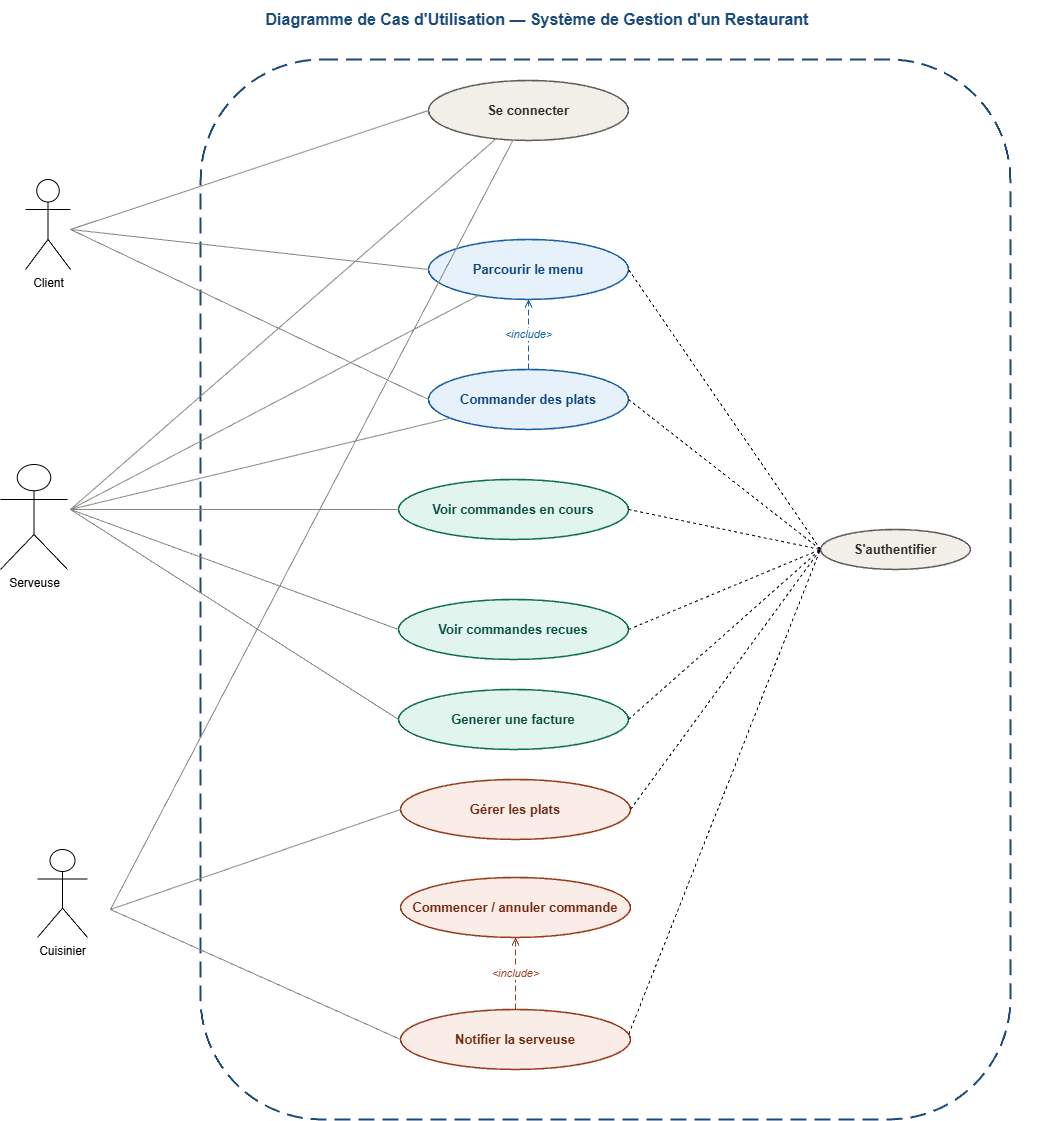

The diagram above was exported from draw.io. Its source (the exported page's mxGraphModel, read from the mxfile embedded in the PNG):
<mxGraphModel dx="1895" dy="1138" grid="1" gridSize="10" guides="1" tooltips="1" connect="1" arrows="1" fold="1" page="1" pageScale="1" pageWidth="1654" pageHeight="1169" math="0" shadow="0">
  <root>
    <mxCell id="0" />
    <mxCell id="1" parent="0" />
    <mxCell id="hUnfzZIu-KRIWh12zwcC-1" parent="1" style="text;html=1;strokeColor=none;fillColor=none;align=center;verticalAlign=middle;whiteSpace=wrap;rounded=0;fontSize=16;fontStyle=1;fontColor=#1A4A7C;" value="Diagramme de Cas d'Utilisation — Système de Gestion d'un Restaurant" vertex="1">
      <mxGeometry height="40" width="1000" x="277.00425083705386" y="20.00432059151791" as="geometry" />
    </mxCell>
    <mxCell id="hUnfzZIu-KRIWh12zwcC-2" parent="1" style="rounded=1;whiteSpace=wrap;html=1;fillColor=none;strokeColor=#1A4A7C;strokeWidth=2;dashed=1;dashPattern=8 4;verticalAlign=top;fontSize=13;fontStyle=1;fontColor=#1A4A7C;" value="" vertex="1">
      <mxGeometry height="1060" width="810" x="440" y="80" as="geometry" />
    </mxCell>
    <mxCell id="hUnfzZIu-KRIWh12zwcC-3" parent="1" style="ellipse;whiteSpace=wrap;html=1;fillColor=#F1EFE8;strokeColor=#5F5E5A;strokeWidth=1.5;fontSize=13;fontStyle=1;fontColor=#2C2C2A;" value="Se connecter" vertex="1">
      <mxGeometry height="60" width="200" x="668.0042508370539" y="101.00432059151791" as="geometry" />
    </mxCell>
    <mxCell id="hUnfzZIu-KRIWh12zwcC-4" parent="1" style="ellipse;whiteSpace=wrap;html=1;fillColor=#E6F1FB;strokeColor=#185FA5;strokeWidth=1.5;fontSize=13;fontStyle=1;fontColor=#0C447C;" value="Parcourir le menu" vertex="1">
      <mxGeometry height="60" width="200" x="668.0042508370539" y="260.0043205915179" as="geometry" />
    </mxCell>
    <mxCell id="hUnfzZIu-KRIWh12zwcC-5" parent="1" style="ellipse;whiteSpace=wrap;html=1;fillColor=#E6F1FB;strokeColor=#185FA5;strokeWidth=1.5;fontSize=13;fontStyle=1;fontColor=#0C447C;" value="Commander des plats" vertex="1">
      <mxGeometry height="60" width="200" x="668.0042508370539" y="390.0043205915179" as="geometry" />
    </mxCell>
    <mxCell id="hUnfzZIu-KRIWh12zwcC-6" parent="1" style="ellipse;whiteSpace=wrap;html=1;fillColor=#E1F5EE;strokeColor=#0F6E56;strokeWidth=1.5;fontSize=13;fontStyle=1;fontColor=#085041;" value="Voir commandes en cours" vertex="1">
      <mxGeometry height="60" width="230" x="638.0042508370539" y="500.00432059151785" as="geometry" />
    </mxCell>
    <mxCell id="hUnfzZIu-KRIWh12zwcC-7" parent="1" style="ellipse;whiteSpace=wrap;html=1;fillColor=#E1F5EE;strokeColor=#0F6E56;strokeWidth=1.5;fontSize=13;fontStyle=1;fontColor=#085041;" value="Voir commandes recues" vertex="1">
      <mxGeometry height="60" width="230" x="638.0042508370539" y="620.0043205915179" as="geometry" />
    </mxCell>
    <mxCell id="hUnfzZIu-KRIWh12zwcC-8" parent="1" style="ellipse;whiteSpace=wrap;html=1;fillColor=#E1F5EE;strokeColor=#0F6E56;strokeWidth=1.5;fontSize=13;fontStyle=1;fontColor=#085041;" value="Generer une facture" vertex="1">
      <mxGeometry height="60" width="230" x="638.0042508370539" y="710.0043205915179" as="geometry" />
    </mxCell>
    <mxCell id="hUnfzZIu-KRIWh12zwcC-9" parent="1" style="ellipse;whiteSpace=wrap;html=1;fillColor=#FAECE7;strokeColor=#993C1D;strokeWidth=1.5;fontSize=13;fontStyle=1;fontColor=#712B13;" value="Gérer les plats" vertex="1">
      <mxGeometry height="60" width="230" x="640.0042508370539" y="800.0043205915179" as="geometry" />
    </mxCell>
    <mxCell id="hUnfzZIu-KRIWh12zwcC-10" parent="1" style="ellipse;whiteSpace=wrap;html=1;fillColor=#FAECE7;strokeColor=#993C1D;strokeWidth=1.5;fontSize=13;fontStyle=1;fontColor=#712B13;" value="Commencer / annuler commande" vertex="1">
      <mxGeometry height="60" width="230" x="640.0042508370539" y="898.0043205915179" as="geometry" />
    </mxCell>
    <mxCell id="hUnfzZIu-KRIWh12zwcC-11" parent="1" style="ellipse;whiteSpace=wrap;html=1;fillColor=#FAECE7;strokeColor=#993C1D;strokeWidth=1.5;fontSize=13;fontStyle=1;fontColor=#712B13;" value="Notifier la serveuse" vertex="1">
      <mxGeometry height="60" width="230" x="640.0042508370539" y="1030.0043205915179" as="geometry" />
    </mxCell>
    <mxCell id="hUnfzZIu-KRIWh12zwcC-12" edge="1" parent="1" style="html=1;exitX=1;exitY=0.5;exitDx=0;exitDy=0;entryX=0;entryY=0.5;entryDx=0;entryDy=0;endArrow=none;strokeColor=#888780;" target="hUnfzZIu-KRIWh12zwcC-3">
      <mxGeometry relative="1" as="geometry">
        <mxPoint x="310.00425083705386" y="250.0043205915179" as="sourcePoint" />
      </mxGeometry>
    </mxCell>
    <mxCell id="hUnfzZIu-KRIWh12zwcC-13" edge="1" parent="1" style="html=1;exitX=1;exitY=0.5;exitDx=0;exitDy=0;entryX=0;entryY=0.5;entryDx=0;entryDy=0;endArrow=none;strokeColor=#888780;" target="hUnfzZIu-KRIWh12zwcC-4">
      <mxGeometry relative="1" as="geometry">
        <mxPoint x="310.00425083705386" y="250.0043205915179" as="sourcePoint" />
      </mxGeometry>
    </mxCell>
    <mxCell id="hUnfzZIu-KRIWh12zwcC-14" edge="1" parent="1" style="html=1;exitX=1;exitY=0.5;exitDx=0;exitDy=0;entryX=0;entryY=0.5;entryDx=0;entryDy=0;endArrow=none;strokeColor=#888780;" target="hUnfzZIu-KRIWh12zwcC-5">
      <mxGeometry relative="1" as="geometry">
        <mxPoint x="310.00425083705386" y="250.0043205915179" as="sourcePoint" />
      </mxGeometry>
    </mxCell>
    <mxCell id="hUnfzZIu-KRIWh12zwcC-15" edge="1" parent="1" style="html=1;endArrow=none;strokeColor=#888780;" target="hUnfzZIu-KRIWh12zwcC-3">
      <mxGeometry relative="1" as="geometry">
        <mxPoint x="310.00425083705386" y="530.0043205915176" as="sourcePoint" />
      </mxGeometry>
    </mxCell>
    <mxCell id="hUnfzZIu-KRIWh12zwcC-16" edge="1" parent="1" style="html=1;endArrow=none;strokeColor=#888780;" target="hUnfzZIu-KRIWh12zwcC-4">
      <mxGeometry relative="1" as="geometry">
        <mxPoint x="310.00425083705386" y="530.0043205915176" as="sourcePoint" />
      </mxGeometry>
    </mxCell>
    <mxCell id="hUnfzZIu-KRIWh12zwcC-17" edge="1" parent="1" style="html=1;endArrow=none;strokeColor=#888780;" target="hUnfzZIu-KRIWh12zwcC-5">
      <mxGeometry relative="1" as="geometry">
        <mxPoint x="310.00425083705386" y="530.0043205915176" as="sourcePoint" />
      </mxGeometry>
    </mxCell>
    <mxCell id="hUnfzZIu-KRIWh12zwcC-18" edge="1" parent="1" style="html=1;exitX=1;exitY=0.5;exitDx=0;exitDy=0;entryX=0;entryY=0.5;entryDx=0;entryDy=0;endArrow=none;strokeColor=#888780;" target="hUnfzZIu-KRIWh12zwcC-6">
      <mxGeometry relative="1" as="geometry">
        <mxPoint x="310.00425083705386" y="530.0043205915179" as="sourcePoint" />
      </mxGeometry>
    </mxCell>
    <mxCell id="hUnfzZIu-KRIWh12zwcC-19" edge="1" parent="1" style="html=1;exitX=1;exitY=0.5;exitDx=0;exitDy=0;entryX=0;entryY=0.5;entryDx=0;entryDy=0;endArrow=none;strokeColor=#888780;" target="hUnfzZIu-KRIWh12zwcC-7">
      <mxGeometry relative="1" as="geometry">
        <mxPoint x="310.00425083705386" y="530.0043205915179" as="sourcePoint" />
      </mxGeometry>
    </mxCell>
    <mxCell id="hUnfzZIu-KRIWh12zwcC-20" edge="1" parent="1" style="html=1;exitX=1;exitY=0.5;exitDx=0;exitDy=0;entryX=0;entryY=0.5;entryDx=0;entryDy=0;endArrow=none;strokeColor=#888780;" target="hUnfzZIu-KRIWh12zwcC-8">
      <mxGeometry relative="1" as="geometry">
        <mxPoint x="310.00425083705386" y="530.0043205915179" as="sourcePoint" />
      </mxGeometry>
    </mxCell>
    <mxCell id="hUnfzZIu-KRIWh12zwcC-21" edge="1" parent="1" style="html=1;endArrow=none;strokeColor=#888780;" target="hUnfzZIu-KRIWh12zwcC-3">
      <mxGeometry relative="1" as="geometry">
        <mxPoint x="350" y="930" as="sourcePoint" />
        <mxPoint x="760.0042508370539" y="155.0043205915178" as="targetPoint" />
      </mxGeometry>
    </mxCell>
    <mxCell id="hUnfzZIu-KRIWh12zwcC-22" edge="1" parent="1" style="html=1;entryX=0;entryY=0.5;entryDx=0;entryDy=0;endArrow=none;strokeColor=#888780;" target="hUnfzZIu-KRIWh12zwcC-9">
      <mxGeometry relative="1" as="geometry">
        <mxPoint x="350" y="930" as="sourcePoint" />
      </mxGeometry>
    </mxCell>
    <mxCell id="hUnfzZIu-KRIWh12zwcC-24" edge="1" parent="1" style="html=1;entryX=0;entryY=0.5;entryDx=0;entryDy=0;endArrow=none;strokeColor=#888780;" target="hUnfzZIu-KRIWh12zwcC-11">
      <mxGeometry relative="1" as="geometry">
        <mxPoint x="350" y="930" as="sourcePoint" />
      </mxGeometry>
    </mxCell>
    <mxCell id="hUnfzZIu-KRIWh12zwcC-25" edge="1" parent="1" source="hUnfzZIu-KRIWh12zwcC-5" style="edgeStyle=orthogonalEdgeStyle;html=1;dashed=1;dashPattern=6 3;endArrow=open;endFill=0;strokeColor=#185FA5;fontColor=#185FA5;fontSize=11;fontStyle=2;" target="hUnfzZIu-KRIWh12zwcC-4" value="&amp;lt;include&amp;gt;">
      <mxGeometry relative="1" as="geometry" />
    </mxCell>
    <mxCell id="hUnfzZIu-KRIWh12zwcC-26" edge="1" parent="1" source="hUnfzZIu-KRIWh12zwcC-11" style="edgeStyle=orthogonalEdgeStyle;html=1;dashed=1;dashPattern=6 3;endArrow=open;endFill=0;strokeColor=#993C1D;fontColor=#993C1D;fontSize=11;fontStyle=2;" target="hUnfzZIu-KRIWh12zwcC-10" value="&amp;lt;include&amp;gt;">
      <mxGeometry relative="1" as="geometry" />
    </mxCell>
    <mxCell id="hUnfzZIu-KRIWh12zwcC-27" parent="1" style="shape=umlActor;verticalLabelPosition=bottom;verticalAlign=top;html=1;outlineConnect=0;" value="Client" vertex="1">
      <mxGeometry height="90" width="45" x="265.00425083705386" y="200.0043205915179" as="geometry" />
    </mxCell>
    <mxCell id="hUnfzZIu-KRIWh12zwcC-28" parent="1" style="shape=umlActor;verticalLabelPosition=bottom;verticalAlign=top;html=1;outlineConnect=0;" value="Serveuse" vertex="1">
      <mxGeometry height="105" width="67" x="240.00425083705386" y="485.0043205915179" as="geometry" />
    </mxCell>
    <mxCell id="hUnfzZIu-KRIWh12zwcC-29" parent="1" style="shape=umlActor;verticalLabelPosition=bottom;verticalAlign=top;html=1;outlineConnect=0;" value="Cuisinier" vertex="1">
      <mxGeometry height="88" width="50" x="277.00425083705386" y="870.0043205915179" as="geometry" />
    </mxCell>
    <mxCell id="68zyqqwjxPdRrLp8sN7_-1" parent="1" style="ellipse;whiteSpace=wrap;html=1;fillColor=#F1EFE8;strokeColor=#5F5E5A;strokeWidth=1.5;fontSize=13;fontStyle=1;fontColor=#2C2C2A;" value="S'authentifier" vertex="1">
      <mxGeometry height="40" width="150" x="1060" y="550" as="geometry" />
    </mxCell>
    <mxCell id="p0e_K1_XxuSsxa_KO8i_-6" edge="1" parent="1" source="68zyqqwjxPdRrLp8sN7_-1" style="endArrow=none;dashed=1;html=1;rounded=0;exitX=0;exitY=0.5;exitDx=0;exitDy=0;entryX=1;entryY=0.5;entryDx=0;entryDy=0;" target="hUnfzZIu-KRIWh12zwcC-4" value="">
      <mxGeometry height="50" relative="1" width="50" as="geometry">
        <mxPoint x="790" y="400" as="sourcePoint" />
        <mxPoint x="840" y="350" as="targetPoint" />
      </mxGeometry>
    </mxCell>
    <mxCell id="p0e_K1_XxuSsxa_KO8i_-9" edge="1" parent="1" source="hUnfzZIu-KRIWh12zwcC-7" style="endArrow=none;dashed=1;html=1;rounded=0;entryX=0;entryY=0.5;entryDx=0;entryDy=0;exitX=1;exitY=0.5;exitDx=0;exitDy=0;" target="68zyqqwjxPdRrLp8sN7_-1" value="">
      <mxGeometry height="50" relative="1" width="50" as="geometry">
        <mxPoint x="790" y="640" as="sourcePoint" />
        <mxPoint x="840" y="590" as="targetPoint" />
      </mxGeometry>
    </mxCell>
    <mxCell id="p0e_K1_XxuSsxa_KO8i_-10" edge="1" parent="1" source="hUnfzZIu-KRIWh12zwcC-5" style="endArrow=none;dashed=1;html=1;rounded=0;entryX=0;entryY=0.5;entryDx=0;entryDy=0;exitX=1;exitY=0.5;exitDx=0;exitDy=0;" target="68zyqqwjxPdRrLp8sN7_-1" value="">
      <mxGeometry height="50" relative="1" width="50" as="geometry">
        <mxPoint x="790" y="640" as="sourcePoint" />
        <mxPoint x="840" y="590" as="targetPoint" />
      </mxGeometry>
    </mxCell>
    <mxCell id="p0e_K1_XxuSsxa_KO8i_-11" edge="1" parent="1" source="hUnfzZIu-KRIWh12zwcC-6" style="endArrow=none;dashed=1;html=1;rounded=0;entryX=0;entryY=0.5;entryDx=0;entryDy=0;exitX=1;exitY=0.5;exitDx=0;exitDy=0;" target="68zyqqwjxPdRrLp8sN7_-1" value="">
      <mxGeometry height="50" relative="1" width="50" as="geometry">
        <mxPoint x="790" y="640" as="sourcePoint" />
        <mxPoint x="840" y="590" as="targetPoint" />
      </mxGeometry>
    </mxCell>
    <mxCell id="p0e_K1_XxuSsxa_KO8i_-12" edge="1" parent="1" source="hUnfzZIu-KRIWh12zwcC-8" style="endArrow=none;dashed=1;html=1;rounded=0;entryX=0;entryY=0.5;entryDx=0;entryDy=0;exitX=1;exitY=0.5;exitDx=0;exitDy=0;" target="68zyqqwjxPdRrLp8sN7_-1" value="">
      <mxGeometry height="50" relative="1" width="50" as="geometry">
        <mxPoint x="790" y="690" as="sourcePoint" />
        <mxPoint x="840" y="640" as="targetPoint" />
      </mxGeometry>
    </mxCell>
    <mxCell id="p0e_K1_XxuSsxa_KO8i_-13" edge="1" parent="1" source="hUnfzZIu-KRIWh12zwcC-9" style="endArrow=none;dashed=1;html=1;rounded=0;exitX=1;exitY=0.5;exitDx=0;exitDy=0;entryX=0;entryY=0.5;entryDx=0;entryDy=0;" target="68zyqqwjxPdRrLp8sN7_-1" value="">
      <mxGeometry height="50" relative="1" width="50" as="geometry">
        <mxPoint x="790" y="800" as="sourcePoint" />
        <mxPoint x="1000" y="530" as="targetPoint" />
      </mxGeometry>
    </mxCell>
    <mxCell id="p0e_K1_XxuSsxa_KO8i_-14" edge="1" parent="1" source="hUnfzZIu-KRIWh12zwcC-11" style="endArrow=none;dashed=1;html=1;rounded=0;exitX=0.993;exitY=0.409;exitDx=0;exitDy=0;exitPerimeter=0;" value="">
      <mxGeometry height="50" relative="1" width="50" as="geometry">
        <mxPoint x="790" y="800" as="sourcePoint" />
        <mxPoint x="1060" y="570" as="targetPoint" />
      </mxGeometry>
    </mxCell>
  </root>
</mxGraphModel>